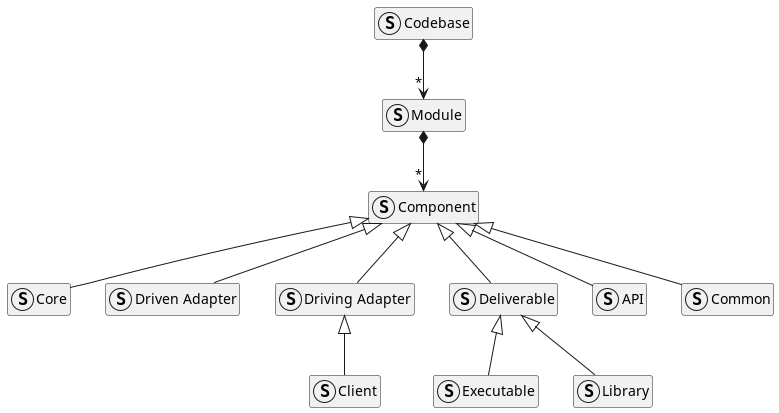

The diagram above was rendered by PlantUML. Its source (embedded in the PNG):
@startuml
hide empty members

struct Codebase
struct Module
struct Component
struct Core
struct DrivenAdapter as "Driven Adapter"
struct DrivingAdapter as "Driving Adapter"
struct Deliverable
struct Executable
struct Library
struct Client
struct API
struct Common

Codebase *--> "*" Module
Module *--> "*" Component

Component <|-- Core
Component <|-- DrivenAdapter
Component <|-- DrivingAdapter
Component <|-- Deliverable
Component <|-- API
Component <|-- Common

Deliverable <|-- Executable
Deliverable <|-- Library

DrivingAdapter <|-- Client
@enduml